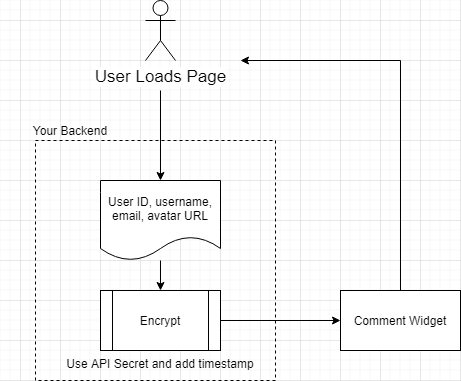

The diagram above was exported from draw.io. Its source (the exported page's mxGraphModel, read from the mxfile embedded in the PNG):
<mxGraphModel dx="2272" dy="804" grid="1" gridSize="10" guides="1" tooltips="1" connect="1" arrows="1" fold="1" page="1" pageScale="1" pageWidth="850" pageHeight="1100" math="0" shadow="0">
  <root>
    <mxCell id="0" />
    <mxCell id="1" parent="0" />
    <mxCell id="2" value="" style="whiteSpace=wrap;html=1;aspect=fixed;fontSize=17;align=left;fillColor=none;dashed=1;imageAspect=1;autosize=0;" vertex="1" parent="1">
      <mxGeometry x="15" y="160" width="240" height="240" as="geometry" />
    </mxCell>
    <mxCell id="3" value="User Loads Page" style="shape=umlActor;verticalLabelPosition=bottom;labelBackgroundColor=#ffffff;verticalAlign=top;html=1;outlineConnect=0;fontSize=17;" vertex="1" parent="1">
      <mxGeometry x="125" y="20" width="30" height="60" as="geometry" />
    </mxCell>
    <mxCell id="4" value="" style="endArrow=classic;html=1;fontSize=17;" edge="1" parent="1">
      <mxGeometry width="50" height="50" relative="1" as="geometry">
        <mxPoint x="140" y="110" as="sourcePoint" />
        <mxPoint x="140" y="200" as="targetPoint" />
      </mxGeometry>
    </mxCell>
    <mxCell id="5" value="Your Backend" style="text;html=1;strokeColor=none;fillColor=none;align=center;verticalAlign=middle;whiteSpace=wrap;rounded=0;dashed=1;fontSize=12;" vertex="1" parent="1">
      <mxGeometry x="-20" y="140" width="140" height="20" as="geometry" />
    </mxCell>
    <mxCell id="6" value="Comment Widget" style="rounded=0;whiteSpace=wrap;html=1;fillColor=#ffffff;fontSize=12;align=center;labelBackgroundColor=none;" vertex="1" parent="1">
      <mxGeometry x="320" y="310" width="120" height="60" as="geometry" />
    </mxCell>
    <mxCell id="7" value="" style="endArrow=none;html=1;fontSize=12;exitX=0.5;exitY=0;exitDx=0;exitDy=0;" edge="1" source="6" parent="1">
      <mxGeometry width="50" height="50" relative="1" as="geometry">
        <mxPoint x="400" y="340" as="sourcePoint" />
        <mxPoint x="380" y="80" as="targetPoint" />
      </mxGeometry>
    </mxCell>
    <mxCell id="8" value="" style="endArrow=classic;html=1;fontSize=12;" edge="1" parent="1">
      <mxGeometry width="50" height="50" relative="1" as="geometry">
        <mxPoint x="380" y="80" as="sourcePoint" />
        <mxPoint x="220" y="80" as="targetPoint" />
      </mxGeometry>
    </mxCell>
    <mxCell id="9" value="" style="edgeStyle=orthogonalEdgeStyle;rounded=0;orthogonalLoop=1;jettySize=auto;html=1;fontSize=12;" edge="1" source="10" target="11" parent="1">
      <mxGeometry relative="1" as="geometry" />
    </mxCell>
    <mxCell id="10" value="User ID, username, email, avatar URL" style="shape=document;whiteSpace=wrap;html=1;boundedLbl=1;labelBackgroundColor=none;fillColor=#ffffff;fontSize=12;align=center;" vertex="1" parent="1">
      <mxGeometry x="80" y="200" width="120" height="80" as="geometry" />
    </mxCell>
    <mxCell id="11" value="Encrypt" style="shape=process;whiteSpace=wrap;html=1;backgroundOutline=1;labelBackgroundColor=none;fillColor=#ffffff;fontSize=12;align=center;" vertex="1" parent="1">
      <mxGeometry x="80" y="310" width="120" height="60" as="geometry" />
    </mxCell>
    <mxCell id="12" value="" style="endArrow=classic;html=1;fontSize=12;exitX=1;exitY=0.5;exitDx=0;exitDy=0;entryX=0;entryY=0.5;entryDx=0;entryDy=0;" edge="1" source="11" target="6" parent="1">
      <mxGeometry width="50" height="50" relative="1" as="geometry">
        <mxPoint x="400" y="340" as="sourcePoint" />
        <mxPoint x="450" y="290" as="targetPoint" />
      </mxGeometry>
    </mxCell>
    <mxCell id="13" value="Use API Secret and add timestamp" style="text;html=1;strokeColor=none;fillColor=none;align=center;verticalAlign=middle;whiteSpace=wrap;rounded=0;labelBackgroundColor=none;fontSize=12;" vertex="1" parent="1">
      <mxGeometry x="45" y="373" width="190" height="20" as="geometry" />
    </mxCell>
  </root>
</mxGraphModel>